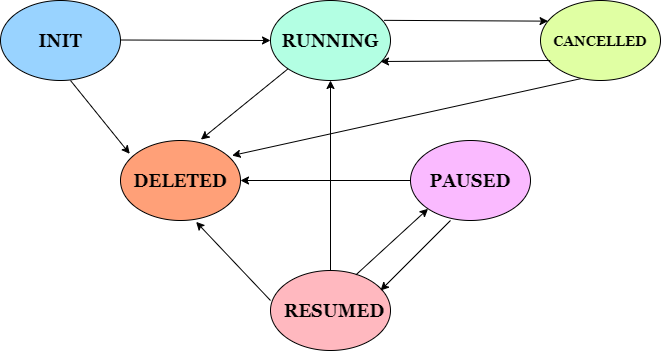

The diagram above was exported from draw.io. Its source (the exported page's mxGraphModel, read from the mxfile embedded in the PNG):
<mxGraphModel dx="1038" dy="547" grid="1" gridSize="10" guides="1" tooltips="1" connect="1" arrows="1" fold="1" page="1" pageScale="1" pageWidth="827" pageHeight="1169" math="0" shadow="0">
  <root>
    <mxCell id="WIyWlLk6GJQsqaUBKTNV-0" />
    <mxCell id="WIyWlLk6GJQsqaUBKTNV-1" parent="WIyWlLk6GJQsqaUBKTNV-0" />
    <mxCell id="7eO_7o0_Tkpv5MsAb97y-0" value="" style="ellipse;whiteSpace=wrap;html=1;fillColor=#99D3FF;" vertex="1" parent="WIyWlLk6GJQsqaUBKTNV-1">
      <mxGeometry x="60" y="140" width="120" height="80" as="geometry" />
    </mxCell>
    <mxCell id="7eO_7o0_Tkpv5MsAb97y-1" value="&lt;b&gt;&lt;font style=&quot;font-size: 18px&quot; face=&quot;Georgia&quot;&gt;INIT&lt;/font&gt;&lt;/b&gt;" style="text;html=1;strokeColor=none;fillColor=none;align=center;verticalAlign=middle;whiteSpace=wrap;rounded=0;" vertex="1" parent="WIyWlLk6GJQsqaUBKTNV-1">
      <mxGeometry x="100" y="170" width="40" height="20" as="geometry" />
    </mxCell>
    <mxCell id="7eO_7o0_Tkpv5MsAb97y-3" value="" style="ellipse;whiteSpace=wrap;html=1;fillColor=#B3FFE3;" vertex="1" parent="WIyWlLk6GJQsqaUBKTNV-1">
      <mxGeometry x="330" y="140" width="120" height="80" as="geometry" />
    </mxCell>
    <mxCell id="7eO_7o0_Tkpv5MsAb97y-4" value="" style="ellipse;whiteSpace=wrap;html=1;fillColor=#E0FFA3;" vertex="1" parent="WIyWlLk6GJQsqaUBKTNV-1">
      <mxGeometry x="600" y="140" width="120" height="80" as="geometry" />
    </mxCell>
    <mxCell id="7eO_7o0_Tkpv5MsAb97y-5" value="" style="ellipse;whiteSpace=wrap;html=1;fillColor=#FFA078;" vertex="1" parent="WIyWlLk6GJQsqaUBKTNV-1">
      <mxGeometry x="180" y="280" width="120" height="80" as="geometry" />
    </mxCell>
    <mxCell id="7eO_7o0_Tkpv5MsAb97y-6" value="" style="ellipse;whiteSpace=wrap;html=1;fillColor=#FABAFF;" vertex="1" parent="WIyWlLk6GJQsqaUBKTNV-1">
      <mxGeometry x="470" y="280" width="120" height="80" as="geometry" />
    </mxCell>
    <mxCell id="7eO_7o0_Tkpv5MsAb97y-7" value="" style="ellipse;whiteSpace=wrap;html=1;fillColor=#FFB8BF;" vertex="1" parent="WIyWlLk6GJQsqaUBKTNV-1">
      <mxGeometry x="330" y="410" width="120" height="80" as="geometry" />
    </mxCell>
    <mxCell id="7eO_7o0_Tkpv5MsAb97y-8" value="&lt;font face=&quot;Georgia&quot; style=&quot;font-size: 18px&quot;&gt;&lt;b&gt;RUNNING&lt;/b&gt;&lt;/font&gt;" style="text;html=1;strokeColor=none;fillColor=none;align=center;verticalAlign=middle;whiteSpace=wrap;rounded=0;" vertex="1" parent="WIyWlLk6GJQsqaUBKTNV-1">
      <mxGeometry x="370" y="170" width="40" height="20" as="geometry" />
    </mxCell>
    <mxCell id="7eO_7o0_Tkpv5MsAb97y-9" value="&lt;font face=&quot;Georgia&quot; style=&quot;font-size: 14px&quot;&gt;&lt;b&gt;CANCELLED&lt;/b&gt;&lt;/font&gt;" style="text;html=1;strokeColor=none;fillColor=none;align=center;verticalAlign=middle;whiteSpace=wrap;rounded=0;" vertex="1" parent="WIyWlLk6GJQsqaUBKTNV-1">
      <mxGeometry x="640" y="170" width="40" height="20" as="geometry" />
    </mxCell>
    <mxCell id="7eO_7o0_Tkpv5MsAb97y-10" value="&lt;font face=&quot;Georgia&quot; style=&quot;font-size: 18px&quot;&gt;&lt;b&gt;DELETED&lt;/b&gt;&lt;/font&gt;" style="text;html=1;strokeColor=none;fillColor=none;align=center;verticalAlign=middle;whiteSpace=wrap;rounded=0;" vertex="1" parent="WIyWlLk6GJQsqaUBKTNV-1">
      <mxGeometry x="220" y="310" width="40" height="20" as="geometry" />
    </mxCell>
    <mxCell id="7eO_7o0_Tkpv5MsAb97y-11" value="&lt;b&gt;&lt;font style=&quot;font-size: 18px&quot; face=&quot;Georgia&quot;&gt;PAUSED&lt;/font&gt;&lt;/b&gt;" style="text;html=1;strokeColor=none;fillColor=none;align=center;verticalAlign=middle;whiteSpace=wrap;rounded=0;" vertex="1" parent="WIyWlLk6GJQsqaUBKTNV-1">
      <mxGeometry x="510" y="310" width="40" height="20" as="geometry" />
    </mxCell>
    <mxCell id="7eO_7o0_Tkpv5MsAb97y-12" value="&lt;font face=&quot;Georgia&quot; style=&quot;font-size: 18px&quot;&gt;&lt;b&gt;RESUMED&lt;/b&gt;&lt;/font&gt;" style="text;html=1;strokeColor=none;fillColor=none;align=center;verticalAlign=middle;whiteSpace=wrap;rounded=0;" vertex="1" parent="WIyWlLk6GJQsqaUBKTNV-1">
      <mxGeometry x="374" y="440" width="40" height="20" as="geometry" />
    </mxCell>
    <mxCell id="7eO_7o0_Tkpv5MsAb97y-14" value="" style="endArrow=classic;html=1;entryX=0;entryY=0.5;entryDx=0;entryDy=0;" edge="1" parent="WIyWlLk6GJQsqaUBKTNV-1" target="7eO_7o0_Tkpv5MsAb97y-3">
      <mxGeometry width="50" height="50" relative="1" as="geometry">
        <mxPoint x="180" y="179.5" as="sourcePoint" />
        <mxPoint x="270" y="179.5" as="targetPoint" />
      </mxGeometry>
    </mxCell>
    <mxCell id="7eO_7o0_Tkpv5MsAb97y-15" value="" style="endArrow=classic;html=1;entryX=0.063;entryY=0.258;entryDx=0;entryDy=0;exitX=0.947;exitY=0.248;exitDx=0;exitDy=0;exitPerimeter=0;entryPerimeter=0;" edge="1" parent="WIyWlLk6GJQsqaUBKTNV-1" source="7eO_7o0_Tkpv5MsAb97y-3" target="7eO_7o0_Tkpv5MsAb97y-4">
      <mxGeometry width="50" height="50" relative="1" as="geometry">
        <mxPoint x="450" y="160" as="sourcePoint" />
        <mxPoint x="600" y="160.5" as="targetPoint" />
      </mxGeometry>
    </mxCell>
    <mxCell id="7eO_7o0_Tkpv5MsAb97y-16" value="" style="endArrow=classic;html=1;exitX=0.947;exitY=0.248;exitDx=0;exitDy=0;exitPerimeter=0;" edge="1" parent="WIyWlLk6GJQsqaUBKTNV-1">
      <mxGeometry width="50" height="50" relative="1" as="geometry">
        <mxPoint x="610.0000000000001" y="200.00000000000003" as="sourcePoint" />
        <mxPoint x="440" y="201" as="targetPoint" />
      </mxGeometry>
    </mxCell>
    <mxCell id="7eO_7o0_Tkpv5MsAb97y-18" value="" style="endArrow=classic;html=1;entryX=0.077;entryY=0.167;entryDx=0;entryDy=0;entryPerimeter=0;" edge="1" parent="WIyWlLk6GJQsqaUBKTNV-1" target="7eO_7o0_Tkpv5MsAb97y-5">
      <mxGeometry width="50" height="50" relative="1" as="geometry">
        <mxPoint x="130" y="220" as="sourcePoint" />
        <mxPoint x="200" y="260" as="targetPoint" />
      </mxGeometry>
    </mxCell>
    <mxCell id="7eO_7o0_Tkpv5MsAb97y-19" value="" style="endArrow=classic;html=1;exitX=0.713;exitY=0.053;exitDx=0;exitDy=0;exitPerimeter=0;entryX=0;entryY=1;entryDx=0;entryDy=0;" edge="1" parent="WIyWlLk6GJQsqaUBKTNV-1" source="7eO_7o0_Tkpv5MsAb97y-7" target="7eO_7o0_Tkpv5MsAb97y-6">
      <mxGeometry width="50" height="50" relative="1" as="geometry">
        <mxPoint x="430" y="400" as="sourcePoint" />
        <mxPoint x="490" y="340" as="targetPoint" />
      </mxGeometry>
    </mxCell>
    <mxCell id="7eO_7o0_Tkpv5MsAb97y-20" value="" style="endArrow=classic;html=1;" edge="1" parent="WIyWlLk6GJQsqaUBKTNV-1">
      <mxGeometry width="50" height="50" relative="1" as="geometry">
        <mxPoint x="510" y="360" as="sourcePoint" />
        <mxPoint x="440" y="430" as="targetPoint" />
      </mxGeometry>
    </mxCell>
    <mxCell id="7eO_7o0_Tkpv5MsAb97y-21" value="" style="endArrow=classic;html=1;exitX=0.5;exitY=0;exitDx=0;exitDy=0;entryX=0.5;entryY=1;entryDx=0;entryDy=0;" edge="1" parent="WIyWlLk6GJQsqaUBKTNV-1" source="7eO_7o0_Tkpv5MsAb97y-7" target="7eO_7o0_Tkpv5MsAb97y-3">
      <mxGeometry width="50" height="50" relative="1" as="geometry">
        <mxPoint x="330" y="330" as="sourcePoint" />
        <mxPoint x="380" y="280" as="targetPoint" />
      </mxGeometry>
    </mxCell>
    <mxCell id="7eO_7o0_Tkpv5MsAb97y-22" value="" style="endArrow=classic;html=1;entryX=0.63;entryY=1.017;entryDx=0;entryDy=0;exitX=0;exitY=0.375;exitDx=0;exitDy=0;exitPerimeter=0;entryPerimeter=0;" edge="1" parent="WIyWlLk6GJQsqaUBKTNV-1" source="7eO_7o0_Tkpv5MsAb97y-7" target="7eO_7o0_Tkpv5MsAb97y-5">
      <mxGeometry width="50" height="50" relative="1" as="geometry">
        <mxPoint x="330" y="330" as="sourcePoint" />
        <mxPoint x="380" y="280" as="targetPoint" />
      </mxGeometry>
    </mxCell>
    <mxCell id="7eO_7o0_Tkpv5MsAb97y-23" value="" style="endArrow=classic;html=1;entryX=0.93;entryY=0.188;entryDx=0;entryDy=0;exitX=0.333;exitY=0.978;exitDx=0;exitDy=0;exitPerimeter=0;entryPerimeter=0;" edge="1" parent="WIyWlLk6GJQsqaUBKTNV-1" source="7eO_7o0_Tkpv5MsAb97y-4" target="7eO_7o0_Tkpv5MsAb97y-5">
      <mxGeometry width="50" height="50" relative="1" as="geometry">
        <mxPoint x="330" y="330" as="sourcePoint" />
        <mxPoint x="380" y="280" as="targetPoint" />
      </mxGeometry>
    </mxCell>
    <mxCell id="7eO_7o0_Tkpv5MsAb97y-25" value="" style="endArrow=classic;html=1;exitX=0;exitY=0.5;exitDx=0;exitDy=0;entryX=1;entryY=0.5;entryDx=0;entryDy=0;" edge="1" parent="WIyWlLk6GJQsqaUBKTNV-1" source="7eO_7o0_Tkpv5MsAb97y-6" target="7eO_7o0_Tkpv5MsAb97y-5">
      <mxGeometry width="50" height="50" relative="1" as="geometry">
        <mxPoint x="330" y="330" as="sourcePoint" />
        <mxPoint x="380" y="280" as="targetPoint" />
      </mxGeometry>
    </mxCell>
    <mxCell id="7eO_7o0_Tkpv5MsAb97y-26" value="" style="endArrow=classic;html=1;exitX=0;exitY=1;exitDx=0;exitDy=0;entryX=0.67;entryY=-0.012;entryDx=0;entryDy=0;entryPerimeter=0;" edge="1" parent="WIyWlLk6GJQsqaUBKTNV-1" source="7eO_7o0_Tkpv5MsAb97y-3" target="7eO_7o0_Tkpv5MsAb97y-5">
      <mxGeometry width="50" height="50" relative="1" as="geometry">
        <mxPoint x="330" y="330" as="sourcePoint" />
        <mxPoint x="380" y="280" as="targetPoint" />
      </mxGeometry>
    </mxCell>
  </root>
</mxGraphModel>